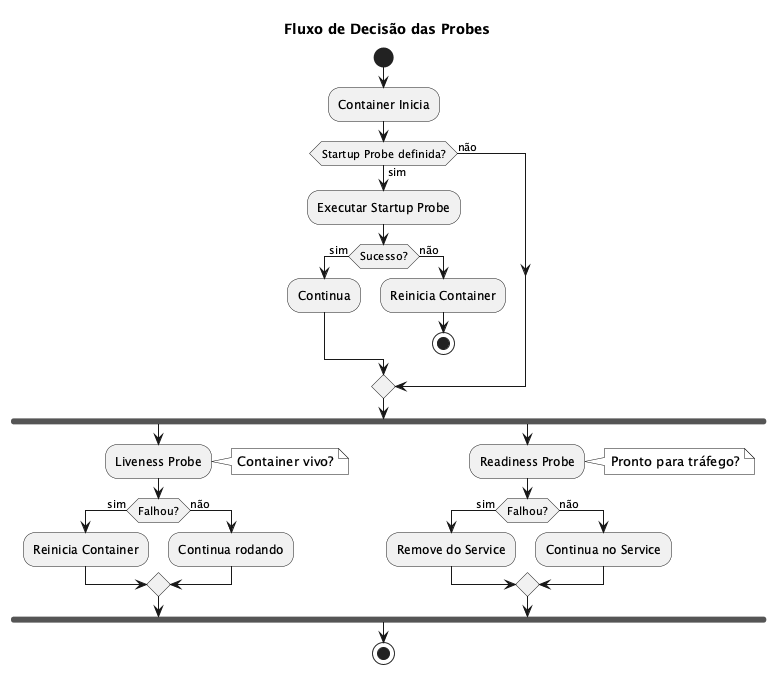

The diagram above was rendered by PlantUML. Its source (embedded in the PNG):
@startuml

skinparam monochrome true
skinparam backgroundColor white
skinparam defaultFontName monospace

title Fluxo de Decisão das Probes

start

:Container Inicia;

if (Startup Probe definida?) then (sim)
    :Executar Startup Probe;
    if (Sucesso?) then (sim)
        :Continua;
    else (não)
        :Reinicia Container;
        stop
    endif
else (não)
endif

fork
    :Liveness Probe;
    note right: Container vivo?
    if (Falhou?) then (sim)
        :Reinicia Container;
    else (não)
        :Continua rodando;
    endif
fork again
    :Readiness Probe;
    note right: Pronto para tráfego?
    if (Falhou?) then (sim)
        :Remove do Service;
    else (não)
        :Continua no Service;
    endif
end fork

stop

@enduml